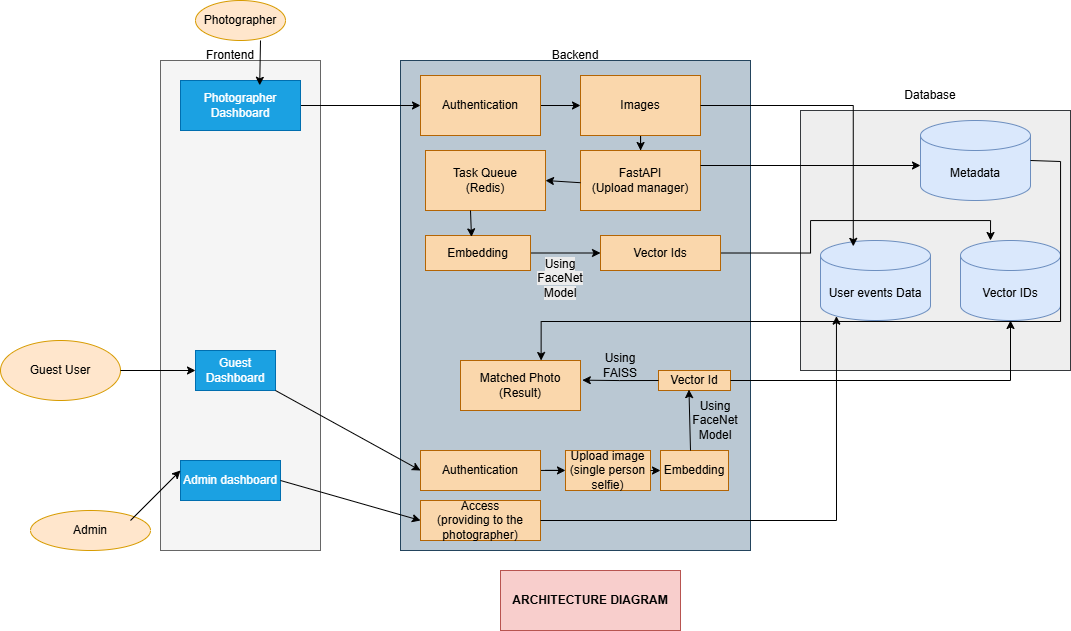

The diagram above was exported from draw.io. Its source (the exported page's mxGraphModel, read from the mxfile embedded in the PNG):
<mxGraphModel dx="2059" dy="759" grid="1" gridSize="10" guides="1" tooltips="1" connect="1" arrows="1" fold="1" page="1" pageScale="1" pageWidth="850" pageHeight="1100" math="0" shadow="0">
  <root>
    <mxCell id="0" />
    <mxCell id="1" parent="0" />
    <mxCell id="9iZrDALHtr8lCy7NOQmM-1" value="" style="rounded=0;whiteSpace=wrap;html=1;fillColor=#f5f5f5;fontColor=#333333;strokeColor=#666666;" parent="1" vertex="1">
      <mxGeometry x="-100" y="100" width="160" height="490" as="geometry" />
    </mxCell>
    <mxCell id="9iZrDALHtr8lCy7NOQmM-2" value="Frontend" style="text;html=1;whiteSpace=wrap;strokeColor=none;fillColor=none;align=center;verticalAlign=middle;rounded=0;" parent="1" vertex="1">
      <mxGeometry x="-60" y="80" width="60" height="30" as="geometry" />
    </mxCell>
    <mxCell id="9iZrDALHtr8lCy7NOQmM-3" value="" style="rounded=0;whiteSpace=wrap;html=1;fillColor=#bac8d3;strokeColor=#23445d;" parent="1" vertex="1">
      <mxGeometry x="140" y="100" width="350" height="490" as="geometry" />
    </mxCell>
    <mxCell id="9iZrDALHtr8lCy7NOQmM-4" value="Backend" style="text;html=1;whiteSpace=wrap;strokeColor=none;fillColor=none;align=center;verticalAlign=middle;rounded=0;" parent="1" vertex="1">
      <mxGeometry x="285" y="80" width="60" height="30" as="geometry" />
    </mxCell>
    <mxCell id="9iZrDALHtr8lCy7NOQmM-5" value="" style="rounded=0;whiteSpace=wrap;html=1;fillColor=#eeeeee;strokeColor=#36393d;" parent="1" vertex="1">
      <mxGeometry x="540" y="150" width="270" height="260" as="geometry" />
    </mxCell>
    <mxCell id="9iZrDALHtr8lCy7NOQmM-6" value="Database" style="text;html=1;whiteSpace=wrap;strokeColor=none;fillColor=none;align=center;verticalAlign=middle;rounded=0;" parent="1" vertex="1">
      <mxGeometry x="640" y="120" width="60" height="30" as="geometry" />
    </mxCell>
    <mxCell id="9iZrDALHtr8lCy7NOQmM-7" value="Photographer" style="ellipse;whiteSpace=wrap;html=1;fillColor=#ffe6cc;strokeColor=#d79b00;" parent="1" vertex="1">
      <mxGeometry x="-65" y="40" width="90" height="40" as="geometry" />
    </mxCell>
    <mxCell id="9iZrDALHtr8lCy7NOQmM-42" style="edgeStyle=orthogonalEdgeStyle;rounded=0;orthogonalLoop=1;jettySize=auto;html=1;exitX=1;exitY=0.5;exitDx=0;exitDy=0;entryX=0;entryY=0.5;entryDx=0;entryDy=0;" parent="1" source="9iZrDALHtr8lCy7NOQmM-8" target="9iZrDALHtr8lCy7NOQmM-40" edge="1">
      <mxGeometry relative="1" as="geometry" />
    </mxCell>
    <mxCell id="9iZrDALHtr8lCy7NOQmM-8" value="Photographer&lt;div&gt;Dashboard&lt;/div&gt;" style="rounded=0;whiteSpace=wrap;html=1;fillColor=#1ba1e2;fontColor=#ffffff;strokeColor=#006EAF;" parent="1" vertex="1">
      <mxGeometry x="-80" y="120" width="120" height="50" as="geometry" />
    </mxCell>
    <mxCell id="9iZrDALHtr8lCy7NOQmM-9" value="Guest User" style="ellipse;whiteSpace=wrap;html=1;fillColor=#ffe6cc;strokeColor=#d79b00;" parent="1" vertex="1">
      <mxGeometry x="-260" y="380" width="120" height="60" as="geometry" />
    </mxCell>
    <mxCell id="9iZrDALHtr8lCy7NOQmM-10" value="Admin" style="ellipse;whiteSpace=wrap;html=1;fillColor=#ffe6cc;strokeColor=#d79b00;" parent="1" vertex="1">
      <mxGeometry x="-230" y="550" width="120" height="40" as="geometry" />
    </mxCell>
    <mxCell id="9iZrDALHtr8lCy7NOQmM-11" value="Guest Dashboard" style="rounded=0;whiteSpace=wrap;html=1;fillColor=#1ba1e2;fontColor=#ffffff;strokeColor=#006EAF;" parent="1" vertex="1">
      <mxGeometry x="-65" y="390" width="80" height="40" as="geometry" />
    </mxCell>
    <mxCell id="9iZrDALHtr8lCy7NOQmM-12" value="Admin dashboard" style="rounded=0;whiteSpace=wrap;html=1;fillColor=#1ba1e2;fontColor=#ffffff;strokeColor=#006EAF;" parent="1" vertex="1">
      <mxGeometry x="-80" y="500" width="100" height="40" as="geometry" />
    </mxCell>
    <mxCell id="9iZrDALHtr8lCy7NOQmM-13" value="" style="endArrow=classic;html=1;rounded=0;exitX=1;exitY=0.5;exitDx=0;exitDy=0;entryX=0;entryY=0.5;entryDx=0;entryDy=0;" parent="1" source="9iZrDALHtr8lCy7NOQmM-9" target="9iZrDALHtr8lCy7NOQmM-11" edge="1">
      <mxGeometry width="50" height="50" relative="1" as="geometry">
        <mxPoint x="-130" y="390" as="sourcePoint" />
        <mxPoint x="-90" y="400" as="targetPoint" />
      </mxGeometry>
    </mxCell>
    <mxCell id="9iZrDALHtr8lCy7NOQmM-17" value="" style="endArrow=classic;html=1;rounded=0;entryX=0.66;entryY=0.096;entryDx=0;entryDy=0;entryPerimeter=0;" parent="1" target="9iZrDALHtr8lCy7NOQmM-8" edge="1">
      <mxGeometry width="50" height="50" relative="1" as="geometry">
        <mxPoint y="80" as="sourcePoint" />
        <mxPoint x="50" y="30" as="targetPoint" />
      </mxGeometry>
    </mxCell>
    <mxCell id="9iZrDALHtr8lCy7NOQmM-19" value="" style="endArrow=classic;html=1;rounded=0;" parent="1" edge="1">
      <mxGeometry width="50" height="50" relative="1" as="geometry">
        <mxPoint x="-130" y="560" as="sourcePoint" />
        <mxPoint x="-80" y="510" as="targetPoint" />
      </mxGeometry>
    </mxCell>
    <mxCell id="9iZrDALHtr8lCy7NOQmM-20" value="" style="endArrow=classic;html=1;rounded=0;entryX=0;entryY=0.5;entryDx=0;entryDy=0;" parent="1" target="9iZrDALHtr8lCy7NOQmM-21" edge="1">
      <mxGeometry width="50" height="50" relative="1" as="geometry">
        <mxPoint x="20" y="520" as="sourcePoint" />
        <mxPoint x="70" y="470" as="targetPoint" />
      </mxGeometry>
    </mxCell>
    <mxCell id="9iZrDALHtr8lCy7NOQmM-21" value="Access&lt;br&gt;(providing to the photographer)" style="rounded=0;whiteSpace=wrap;html=1;fillColor=#fad7ac;strokeColor=#b46504;" parent="1" vertex="1">
      <mxGeometry x="160" y="540" width="120" height="40" as="geometry" />
    </mxCell>
    <mxCell id="9iZrDALHtr8lCy7NOQmM-22" value="" style="endArrow=classic;html=1;rounded=0;entryX=0;entryY=0.5;entryDx=0;entryDy=0;exitX=1;exitY=1;exitDx=0;exitDy=0;" parent="1" source="9iZrDALHtr8lCy7NOQmM-11" target="9iZrDALHtr8lCy7NOQmM-23" edge="1">
      <mxGeometry width="50" height="50" relative="1" as="geometry">
        <mxPoint x="-10" y="410" as="sourcePoint" />
        <mxPoint x="40" y="360" as="targetPoint" />
      </mxGeometry>
    </mxCell>
    <mxCell id="9iZrDALHtr8lCy7NOQmM-29" value="" style="edgeStyle=orthogonalEdgeStyle;rounded=0;orthogonalLoop=1;jettySize=auto;html=1;" parent="1" source="9iZrDALHtr8lCy7NOQmM-23" target="9iZrDALHtr8lCy7NOQmM-28" edge="1">
      <mxGeometry relative="1" as="geometry" />
    </mxCell>
    <mxCell id="9iZrDALHtr8lCy7NOQmM-23" value="Authentication" style="rounded=0;whiteSpace=wrap;html=1;fillColor=#fad7ac;strokeColor=#b46504;" parent="1" vertex="1">
      <mxGeometry x="160" y="490" width="120" height="40" as="geometry" />
    </mxCell>
    <mxCell id="9iZrDALHtr8lCy7NOQmM-24" value="User events Data" style="shape=cylinder3;whiteSpace=wrap;html=1;boundedLbl=1;backgroundOutline=1;size=15;fillColor=#dae8fc;strokeColor=#6c8ebf;" parent="1" vertex="1">
      <mxGeometry x="560" y="280" width="110" height="80" as="geometry" />
    </mxCell>
    <mxCell id="9iZrDALHtr8lCy7NOQmM-25" value="" style="endArrow=classic;html=1;rounded=0;entryX=0.145;entryY=1;entryDx=0;entryDy=-4.35;entryPerimeter=0;" parent="1" target="9iZrDALHtr8lCy7NOQmM-24" edge="1">
      <mxGeometry width="50" height="50" relative="1" as="geometry">
        <mxPoint x="280" y="560" as="sourcePoint" />
        <mxPoint x="330" y="510" as="targetPoint" />
        <Array as="points">
          <mxPoint x="576" y="560" />
        </Array>
      </mxGeometry>
    </mxCell>
    <mxCell id="9iZrDALHtr8lCy7NOQmM-26" value="Vector IDs" style="shape=cylinder3;whiteSpace=wrap;html=1;boundedLbl=1;backgroundOutline=1;size=15;fillColor=#dae8fc;strokeColor=#6c8ebf;" parent="1" vertex="1">
      <mxGeometry x="700" y="280" width="100" height="80" as="geometry" />
    </mxCell>
    <mxCell id="9iZrDALHtr8lCy7NOQmM-28" value="Upload image&lt;br&gt;(single person&lt;br&gt;selfie)" style="rounded=0;whiteSpace=wrap;html=1;fillColor=#fad7ac;strokeColor=#b46504;" parent="1" vertex="1">
      <mxGeometry x="305" y="490" width="85" height="40" as="geometry" />
    </mxCell>
    <mxCell id="9iZrDALHtr8lCy7NOQmM-30" value="" style="endArrow=classic;html=1;rounded=0;entryX=0;entryY=0.5;entryDx=0;entryDy=0;" parent="1" target="9iZrDALHtr8lCy7NOQmM-31" edge="1">
      <mxGeometry width="50" height="50" relative="1" as="geometry">
        <mxPoint x="390" y="510" as="sourcePoint" />
        <mxPoint x="440" y="460" as="targetPoint" />
      </mxGeometry>
    </mxCell>
    <mxCell id="9iZrDALHtr8lCy7NOQmM-31" value="Embedding" style="rounded=0;whiteSpace=wrap;html=1;fillColor=#fad7ac;strokeColor=#b46504;" parent="1" vertex="1">
      <mxGeometry x="400" y="490" width="68" height="40" as="geometry" />
    </mxCell>
    <mxCell id="9iZrDALHtr8lCy7NOQmM-32" value="Vector Id" style="rounded=0;whiteSpace=wrap;html=1;fillColor=#fad7ac;strokeColor=#b46504;" parent="1" vertex="1">
      <mxGeometry x="398" y="410" width="72" height="20" as="geometry" />
    </mxCell>
    <mxCell id="9iZrDALHtr8lCy7NOQmM-33" value="" style="endArrow=classic;html=1;rounded=0;entryX=0.423;entryY=0.955;entryDx=0;entryDy=0;entryPerimeter=0;" parent="1" target="9iZrDALHtr8lCy7NOQmM-32" edge="1">
      <mxGeometry width="50" height="50" relative="1" as="geometry">
        <mxPoint x="430" y="490" as="sourcePoint" />
        <mxPoint x="430" y="450" as="targetPoint" />
      </mxGeometry>
    </mxCell>
    <mxCell id="9iZrDALHtr8lCy7NOQmM-35" value="Using FaceNet Model" style="text;html=1;whiteSpace=wrap;strokeColor=none;fillColor=none;align=center;verticalAlign=middle;rounded=0;" parent="1" vertex="1">
      <mxGeometry x="420" y="450" width="70" height="20" as="geometry" />
    </mxCell>
    <mxCell id="9iZrDALHtr8lCy7NOQmM-37" value="" style="endArrow=classic;html=1;rounded=0;entryX=0.5;entryY=1;entryDx=0;entryDy=0;entryPerimeter=0;" parent="1" target="9iZrDALHtr8lCy7NOQmM-26" edge="1">
      <mxGeometry width="50" height="50" relative="1" as="geometry">
        <mxPoint x="470" y="420" as="sourcePoint" />
        <mxPoint x="520" y="370" as="targetPoint" />
        <Array as="points">
          <mxPoint x="750" y="420" />
        </Array>
      </mxGeometry>
    </mxCell>
    <mxCell id="9iZrDALHtr8lCy7NOQmM-38" value="Matched Photo&lt;br&gt;(Result)" style="rounded=0;whiteSpace=wrap;html=1;fillColor=#fad7ac;strokeColor=#b46504;" parent="1" vertex="1">
      <mxGeometry x="200" y="400" width="120" height="50" as="geometry" />
    </mxCell>
    <mxCell id="9iZrDALHtr8lCy7NOQmM-39" style="edgeStyle=orthogonalEdgeStyle;rounded=0;orthogonalLoop=1;jettySize=auto;html=1;exitX=0;exitY=0.5;exitDx=0;exitDy=0;entryX=1.015;entryY=0.393;entryDx=0;entryDy=0;entryPerimeter=0;" parent="1" source="9iZrDALHtr8lCy7NOQmM-32" target="9iZrDALHtr8lCy7NOQmM-38" edge="1">
      <mxGeometry relative="1" as="geometry" />
    </mxCell>
    <mxCell id="9iZrDALHtr8lCy7NOQmM-47" style="edgeStyle=orthogonalEdgeStyle;rounded=0;orthogonalLoop=1;jettySize=auto;html=1;exitX=1;exitY=0.5;exitDx=0;exitDy=0;" parent="1" source="9iZrDALHtr8lCy7NOQmM-40" target="9iZrDALHtr8lCy7NOQmM-45" edge="1">
      <mxGeometry relative="1" as="geometry" />
    </mxCell>
    <mxCell id="9iZrDALHtr8lCy7NOQmM-40" value="Authentication" style="rounded=0;whiteSpace=wrap;html=1;fillColor=#fad7ac;strokeColor=#b46504;" parent="1" vertex="1">
      <mxGeometry x="160" y="115" width="120" height="60" as="geometry" />
    </mxCell>
    <mxCell id="9iZrDALHtr8lCy7NOQmM-51" style="edgeStyle=orthogonalEdgeStyle;rounded=0;orthogonalLoop=1;jettySize=auto;html=1;exitX=0.5;exitY=1;exitDx=0;exitDy=0;" parent="1" source="9iZrDALHtr8lCy7NOQmM-45" target="9iZrDALHtr8lCy7NOQmM-48" edge="1">
      <mxGeometry relative="1" as="geometry" />
    </mxCell>
    <mxCell id="9iZrDALHtr8lCy7NOQmM-45" value="Images" style="rounded=0;whiteSpace=wrap;html=1;fillColor=#fad7ac;strokeColor=#b46504;" parent="1" vertex="1">
      <mxGeometry x="320" y="115" width="120" height="60" as="geometry" />
    </mxCell>
    <mxCell id="9iZrDALHtr8lCy7NOQmM-48" value="FastAPI&lt;br&gt;(Upload manager)" style="rounded=0;whiteSpace=wrap;html=1;fillColor=#fad7ac;strokeColor=#b46504;" parent="1" vertex="1">
      <mxGeometry x="320" y="190" width="120" height="60" as="geometry" />
    </mxCell>
    <mxCell id="9iZrDALHtr8lCy7NOQmM-52" value="Task Queue&lt;br&gt;(Redis)" style="rounded=0;whiteSpace=wrap;html=1;fillColor=#fad7ac;strokeColor=#b46504;" parent="1" vertex="1">
      <mxGeometry x="165" y="190" width="120" height="60" as="geometry" />
    </mxCell>
    <mxCell id="9iZrDALHtr8lCy7NOQmM-53" value="" style="endArrow=classic;html=1;rounded=0;entryX=1;entryY=0.5;entryDx=0;entryDy=0;" parent="1" target="9iZrDALHtr8lCy7NOQmM-52" edge="1">
      <mxGeometry width="50" height="50" relative="1" as="geometry">
        <mxPoint x="320" y="222.22" as="sourcePoint" />
        <mxPoint x="190" y="149.99777777777805" as="targetPoint" />
      </mxGeometry>
    </mxCell>
    <mxCell id="9iZrDALHtr8lCy7NOQmM-58" style="edgeStyle=orthogonalEdgeStyle;rounded=0;orthogonalLoop=1;jettySize=auto;html=1;exitX=1;exitY=0.5;exitDx=0;exitDy=0;entryX=0;entryY=0.5;entryDx=0;entryDy=0;" parent="1" source="9iZrDALHtr8lCy7NOQmM-55" target="9iZrDALHtr8lCy7NOQmM-56" edge="1">
      <mxGeometry relative="1" as="geometry" />
    </mxCell>
    <mxCell id="9iZrDALHtr8lCy7NOQmM-55" value="Embedding" style="rounded=0;whiteSpace=wrap;html=1;fillColor=#fad7ac;strokeColor=#b46504;" parent="1" vertex="1">
      <mxGeometry x="165" y="275" width="105" height="35" as="geometry" />
    </mxCell>
    <mxCell id="9iZrDALHtr8lCy7NOQmM-59" style="edgeStyle=orthogonalEdgeStyle;rounded=0;orthogonalLoop=1;jettySize=auto;html=1;exitX=1;exitY=0.5;exitDx=0;exitDy=0;entryX=0.3;entryY=0;entryDx=0;entryDy=0;entryPerimeter=0;" parent="1" source="9iZrDALHtr8lCy7NOQmM-56" target="9iZrDALHtr8lCy7NOQmM-26" edge="1">
      <mxGeometry relative="1" as="geometry">
        <Array as="points">
          <mxPoint x="550" y="293" />
          <mxPoint x="550" y="260" />
          <mxPoint x="730" y="260" />
        </Array>
      </mxGeometry>
    </mxCell>
    <mxCell id="9iZrDALHtr8lCy7NOQmM-56" value="Vector Ids" style="rounded=0;whiteSpace=wrap;html=1;fillColor=#fad7ac;strokeColor=#b46504;" parent="1" vertex="1">
      <mxGeometry x="340" y="275" width="120" height="35" as="geometry" />
    </mxCell>
    <mxCell id="9iZrDALHtr8lCy7NOQmM-57" value="" style="endArrow=classic;html=1;rounded=0;entryX=0.438;entryY=0.039;entryDx=0;entryDy=0;entryPerimeter=0;" parent="1" target="9iZrDALHtr8lCy7NOQmM-55" edge="1">
      <mxGeometry width="50" height="50" relative="1" as="geometry">
        <mxPoint x="210" y="250" as="sourcePoint" />
        <mxPoint x="260" y="200" as="targetPoint" />
      </mxGeometry>
    </mxCell>
    <mxCell id="9iZrDALHtr8lCy7NOQmM-61" value="&#10;&lt;span style=&quot;color: rgb(0, 0, 0); font-family: Helvetica; font-size: 12px; font-style: normal; font-variant-ligatures: normal; font-variant-caps: normal; font-weight: 400; letter-spacing: normal; orphans: 2; text-align: center; text-indent: 0px; text-transform: none; widows: 2; word-spacing: 0px; -webkit-text-stroke-width: 0px; white-space: normal; background-color: rgb(236, 236, 236); text-decoration-thickness: initial; text-decoration-style: initial; text-decoration-color: initial; display: inline !important; float: none;&quot;&gt;Using FaceNet Model&lt;/span&gt;&#10;&#10;" style="text;html=1;whiteSpace=wrap;strokeColor=none;fillColor=none;align=center;verticalAlign=middle;rounded=0;" parent="1" vertex="1">
      <mxGeometry x="270" y="310" width="60" height="30" as="geometry" />
    </mxCell>
    <mxCell id="9iZrDALHtr8lCy7NOQmM-62" style="edgeStyle=orthogonalEdgeStyle;rounded=0;orthogonalLoop=1;jettySize=auto;html=1;exitX=1;exitY=0.5;exitDx=0;exitDy=0;entryX=0.298;entryY=0.073;entryDx=0;entryDy=0;entryPerimeter=0;" parent="1" source="9iZrDALHtr8lCy7NOQmM-45" target="9iZrDALHtr8lCy7NOQmM-24" edge="1">
      <mxGeometry relative="1" as="geometry" />
    </mxCell>
    <mxCell id="9iZrDALHtr8lCy7NOQmM-63" value="Using FAISS" style="text;html=1;whiteSpace=wrap;strokeColor=none;fillColor=none;align=center;verticalAlign=middle;rounded=0;" parent="1" vertex="1">
      <mxGeometry x="330" y="390" width="60" height="30" as="geometry" />
    </mxCell>
    <mxCell id="9MPHwm4mhnwae8rI-lYZ-1" value="&lt;b style=&quot;line-height: 160%;&quot;&gt;ARCHITECTURE DIAGRAM&lt;/b&gt;" style="rounded=0;whiteSpace=wrap;html=1;fillColor=#f8cecc;strokeColor=#b85450;" parent="1" vertex="1">
      <mxGeometry x="240" y="610" width="180" height="60" as="geometry" />
    </mxCell>
    <mxCell id="sowyyApHgdptYsIh7tiy-1" value="Metadata" style="shape=cylinder3;whiteSpace=wrap;html=1;boundedLbl=1;backgroundOutline=1;size=15;fillColor=#dae8fc;strokeColor=#6c8ebf;" parent="1" vertex="1">
      <mxGeometry x="660" y="160" width="110" height="80" as="geometry" />
    </mxCell>
    <mxCell id="sowyyApHgdptYsIh7tiy-2" value="" style="endArrow=classic;html=1;rounded=0;exitX=1;exitY=0.25;exitDx=0;exitDy=0;" parent="1" source="9iZrDALHtr8lCy7NOQmM-48" edge="1">
      <mxGeometry width="50" height="50" relative="1" as="geometry">
        <mxPoint x="440" y="225" as="sourcePoint" />
        <mxPoint x="660" y="205" as="targetPoint" />
      </mxGeometry>
    </mxCell>
    <mxCell id="sowyyApHgdptYsIh7tiy-4" style="edgeStyle=orthogonalEdgeStyle;rounded=0;orthogonalLoop=1;jettySize=auto;html=1;exitX=1;exitY=0.5;exitDx=0;exitDy=0;exitPerimeter=0;entryX=0.589;entryY=-0.027;entryDx=0;entryDy=0;entryPerimeter=0;" parent="1" source="sowyyApHgdptYsIh7tiy-1" edge="1">
      <mxGeometry relative="1" as="geometry">
        <mxPoint x="779.93" y="201.35" as="sourcePoint" />
        <mxPoint x="280.60999999999984" y="399.9999999999999" as="targetPoint" />
        <Array as="points">
          <mxPoint x="770" y="201" />
          <mxPoint x="800" y="201" />
          <mxPoint x="800" y="361" />
          <mxPoint x="281" y="361" />
        </Array>
      </mxGeometry>
    </mxCell>
  </root>
</mxGraphModel>